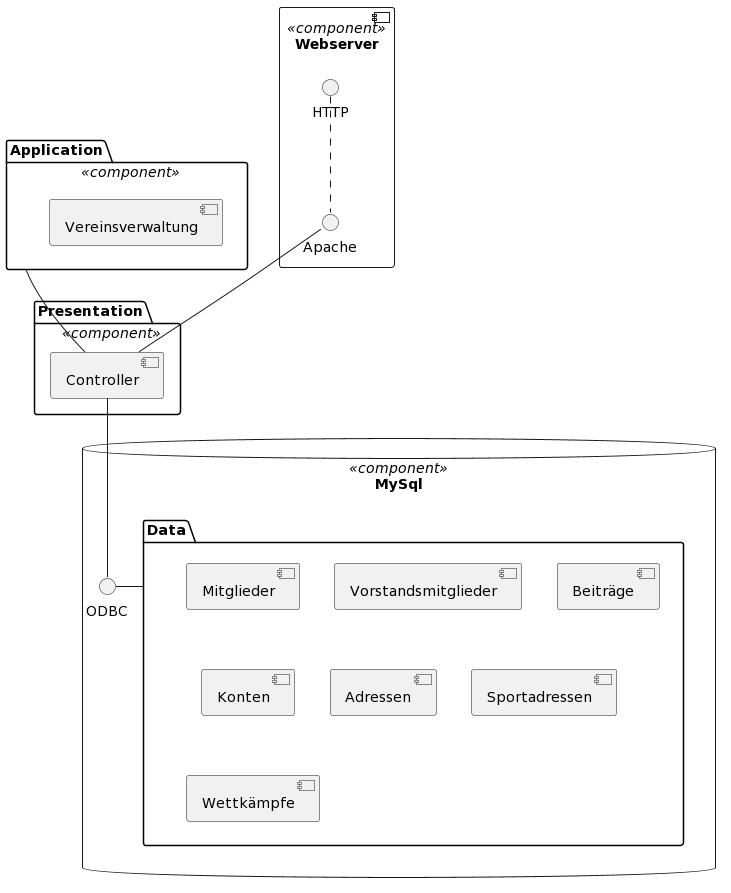

The diagram above was rendered by PlantUML. Its source (embedded in the PNG):
@startuml
'https://plantuml.com/component-diagram

package Presentation << component >> {
      component Controller
}

package Application << component >> {
      component Vereinsverwaltung
}

component Webserver << component >> {
    HTTP .. "Apache"
}

database MySql << component >> {
    ODBC - Data
  folder Data {
    [Mitglieder]
    [Vorstandsmitglieder]
    [Beiträge]
    [Konten]
    [Adressen]
    [Sportadressen]
    [Wettkämpfe]

  }
}

Controller -up- Apache
Controller -down- ODBC
Controller -up- Application
@enduml